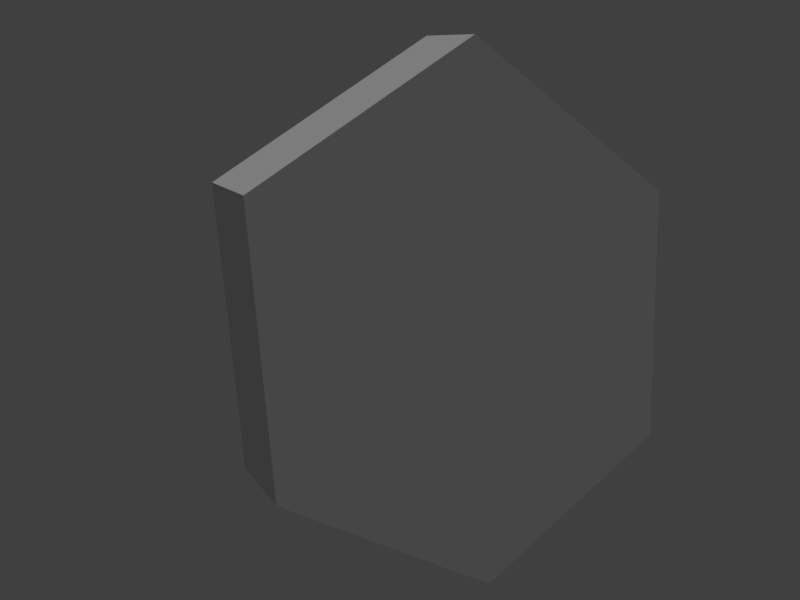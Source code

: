 # Source: target.blend  (saved by Blender 2.77.0; exported with 4.5.12 LTS)
import bpy
from mathutils import Matrix  # noqa: F401  (used for matrix-valued properties, if any)

bpy.ops.wm.read_factory_settings(use_empty=True)
scene = bpy.context.scene
scene.name = 'Scene'

# ---- collections
col_collection_1 = bpy.data.collections.new('Collection 1'); scene.collection.children.link(col_collection_1)

# ---- materials (node trees are filled in below, after node groups)
mat_target_000 = bpy.data.materials.new('target.000')
mat_target_000.alpha_threshold = 0.0
mat_target_000.use_transparent_shadow = False
mat_target_000.roughness = 0.5
mat_target_000.specular_intensity = 0.2

# ---- material node trees

# ---- world
world_world = bpy.data.worlds.new('World'); scene.world = world_world
world_world.color = (0.05088, 0.05088, 0.05088)
world_world.use_sun_shadow = False
world_world.sun_shadow_jitter_overblur = 0.0
world_world.cycles.sampling_method = 'MANUAL'

# ---- cameras
cam_camera = bpy.data.cameras.new('Camera')
cam_camera.clip_end = 100.0
cam_camera.lens = 35.0
cam_camera.sensor_width = 32.0
cam_camera.sensor_height = 18.0
cam_camera.ortho_scale = 7.314
cam_camera.dof.focus_distance = 0.0
cam_camera.dof.aperture_fstop = 128.0

# ---- lights
light_hemi = bpy.data.lights.new('Hemi', 'SUN')
light_hemi.transmission_factor = 0.0
light_hemi.angle = 0.761
light_hemi.energy = 1.0
light_hemi.shadow_buffer_clip_start = 0.5
light_hemi.shadow_soft_size = 0.4
light_hemi.shadow_cascade_max_distance = 1000.0

# ---- meshes
me_circle_001 = bpy.data.meshes.new('Circle.001')
me_circle_001.from_pydata([(0.866, 0.5, 0.15), (0.866, -0.5, 0.15), (-1.192e-07, -1.0, 0.15), (-0.866, -0.5, 0.15), (-0.866, 0.5, 0.15), (5.96e-08, 1.0, 0.15), (0.866, 0.5, -1.639e-07), (0.866, -0.5, 8.941e-08), (-1.192e-07, -1.0, 2.533e-07), (-0.866, -0.5, 1.639e-07), (-0.866, 0.5, -8.941e-08), (5.96e-08, 1.0, -2.533e-07)], [], [(0, 5, 11, 6), (4, 3, 9, 10), (2, 1, 7, 8), (5, 4, 10, 11), (3, 2, 8, 9), (1, 0, 6, 7), (7, 6, 11, 10, 9, 8), (1, 2, 3, 4, 5, 0)])
_uv = me_circle_001.uv_layers.new(name='UVMap')
_uv.uv.foreach_set('vector', [0.9763, 0.02564, 0.9763, 0.1538, 0.9407, 0.1538, 0.9407, 0.02564, 0.9763, 0.4103, 0.9763, 0.5385, 0.9407, 0.5385, 0.9407, 0.4103, 0.02373, 0.7179, 0.02373, 0.5897, 0.05932, 0.5897, 0.05932, 0.7179, 0.9763, 0.1538, 0.9763, 0.4103, 0.9407, 0.4103, 0.9407, 0.1538, 0.02373, 0.9744, 0.02373, 0.7179, 0.05932, 0.7179, 0.05932, 0.9744, 0.1424, 0.5897, 0.1424, 0.8462, 0.1068, 0.8462, 0.1068, 0.5897, 0.6877, 0.02564, 0.8932, 0.1538, 0.8932, 0.4103, 0.6877, 0.5385, 0.4822, 0.4103, 0.4822, 0.1538, 0.2292, 0.5385, 0.02373, 0.4103, 0.02373, 0.1538, 0.2292, 0.02564, 0.4347, 0.1538, 0.4347, 0.4103])
me_circle_001.materials.append(mat_target_000)
me_circle_001.use_remesh_preserve_volume = False
me_circle_001.use_remesh_preserve_attributes = False
me_circle_001.use_mirror_vertex_groups = False
me_circle_001.update()

# ---- objects
ob_target_000 = bpy.data.objects.new('target.000', me_circle_001)
ob_hemi = bpy.data.objects.new('Hemi', light_hemi)
ob_camera = bpy.data.objects.new('Camera', cam_camera)

# ---- transforms, parenting, visibility, modifiers, constraints
ob_target_000.location = (-0.08959, 0.1148, -0.008218)
ob_target_000.rotation_euler = (-1.571, 2.094, -1.571)
ob_target_000.scale = (0.1732, 0.15, 0.3333)
ob_target_000.lineart.crease_threshold = 0.0
ob_hemi.location = (10.64, 18.09, 53.78)
ob_hemi.rotation_euler = (-0.3567, -0.0, 0.0)
ob_hemi.lineart.crease_threshold = 0.0
ob_camera.location = (0.3602, -0.1593, 0.1495)
ob_camera.rotation_euler = (1.296, -0.000194, 1.069)
ob_camera.scale = (1.0, 1.0, 1.0)
ob_camera.lock_rotations_4d = False
ob_camera.empty_display_type = 'ARROWS'
ob_camera.color = (0.0, 0.0, 0.0, 0.0)
ob_camera.hide_viewport = True
ob_camera.display_type = 'WIRE'
ob_camera.lineart.crease_threshold = 0.0

# ---- collection membership
col_collection_1.objects.link(ob_target_000)
col_collection_1.objects.link(ob_hemi)
col_collection_1.objects.link(ob_camera)

# ---- scene / render settings (as saved in the file)
scene.camera = ob_camera
scene.frame_start = 1; scene.frame_end = 30; scene.frame_set(29)
scene.render.engine = 'BLENDER_EEVEE_NEXT'
scene.render.resolution_x = 800
scene.render.resolution_y = 600
scene.render.resolution_percentage = 50
scene.render.dither_intensity = 0.0
scene.cycles.use_denoising = False
scene.cycles.samples = 128
scene.cycles.sampling_pattern = 'TABULATED_SOBOL'
scene.cycles.light_sampling_threshold = 0.0
scene.cycles.use_adaptive_sampling = False
scene.cycles.use_light_tree = False
scene.cycles.blur_glossy = 0.0
scene.cycles.sample_clamp_indirect = 0.0
scene.view_settings.view_transform = 'Standard'
bpy.context.view_layer.update()
